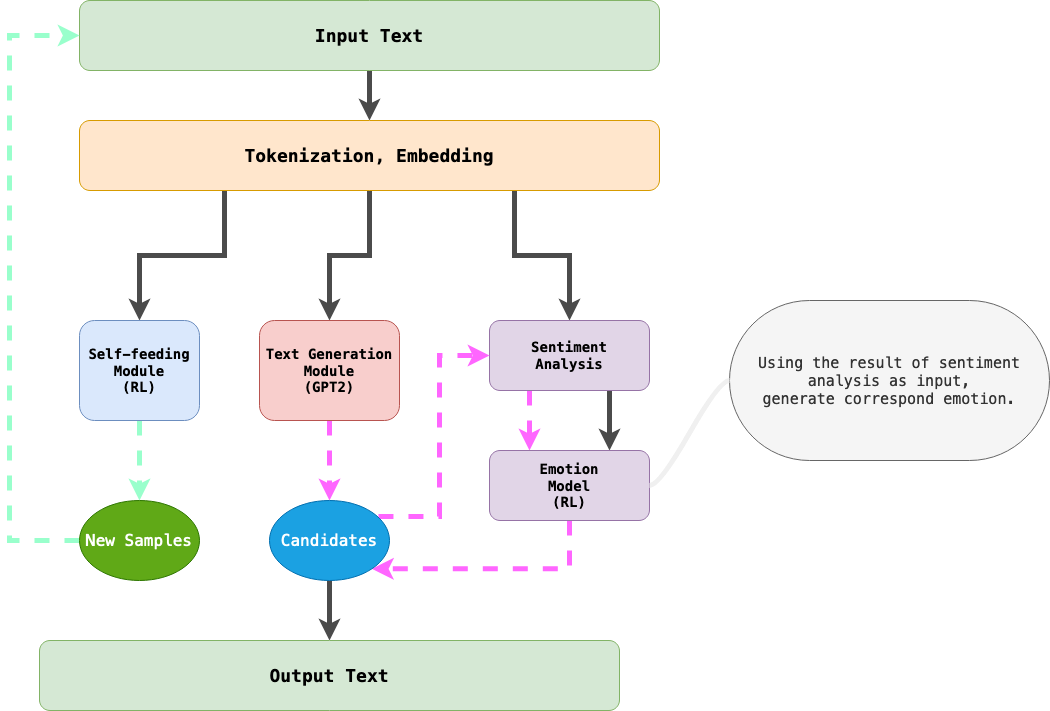

The diagram above was exported from draw.io. Its source (the exported page's mxGraphModel, read from the mxfile embedded in the PNG):
<mxGraphModel dx="1434" dy="822" grid="1" gridSize="10" guides="1" tooltips="1" connect="1" arrows="1" fold="1" page="1" pageScale="1" pageWidth="827" pageHeight="1169" math="0" shadow="0">
  <root>
    <mxCell id="0" />
    <mxCell id="1" parent="0" />
    <mxCell id="oIS1feMc8mcXb0PrD23l-4" style="edgeStyle=orthogonalEdgeStyle;rounded=0;orthogonalLoop=1;jettySize=auto;html=1;exitX=0.5;exitY=1;exitDx=0;exitDy=0;entryX=0.5;entryY=0;entryDx=0;entryDy=0;fontSize=13;strokeWidth=5;strokeColor=#4b4b4b;" edge="1" parent="1" source="oIS1feMc8mcXb0PrD23l-1" target="oIS1feMc8mcXb0PrD23l-3">
      <mxGeometry relative="1" as="geometry" />
    </mxCell>
    <mxCell id="oIS1feMc8mcXb0PrD23l-1" value="Input &lt;span style=&quot;font-size: 18px;&quot;&gt;&lt;font style=&quot;font-size: 18px;&quot;&gt;Text&lt;/font&gt;&lt;/span&gt;" style="rounded=1;whiteSpace=wrap;html=1;fillColor=#d5e8d4;strokeColor=#82b366;fontFamily=Lucida Console;fontSize=18;fontStyle=1;fontColor=#000000;" vertex="1" parent="1">
      <mxGeometry x="150" y="80" width="580" height="70" as="geometry" />
    </mxCell>
    <mxCell id="oIS1feMc8mcXb0PrD23l-9" style="edgeStyle=orthogonalEdgeStyle;rounded=0;orthogonalLoop=1;jettySize=auto;html=1;exitX=0.25;exitY=1;exitDx=0;exitDy=0;entryX=0.5;entryY=0;entryDx=0;entryDy=0;strokeWidth=5;strokeColor=#4b4b4b;" edge="1" parent="1" source="oIS1feMc8mcXb0PrD23l-3" target="oIS1feMc8mcXb0PrD23l-5">
      <mxGeometry relative="1" as="geometry" />
    </mxCell>
    <mxCell id="oIS1feMc8mcXb0PrD23l-10" style="edgeStyle=orthogonalEdgeStyle;rounded=0;orthogonalLoop=1;jettySize=auto;html=1;exitX=0.5;exitY=1;exitDx=0;exitDy=0;entryX=0.5;entryY=0;entryDx=0;entryDy=0;strokeWidth=5;strokeColor=#4b4b4b;" edge="1" parent="1" source="oIS1feMc8mcXb0PrD23l-3" target="oIS1feMc8mcXb0PrD23l-7">
      <mxGeometry relative="1" as="geometry" />
    </mxCell>
    <mxCell id="oIS1feMc8mcXb0PrD23l-11" style="edgeStyle=orthogonalEdgeStyle;rounded=0;orthogonalLoop=1;jettySize=auto;html=1;exitX=0.75;exitY=1;exitDx=0;exitDy=0;entryX=0.5;entryY=0;entryDx=0;entryDy=0;strokeWidth=5;strokeColor=#4b4b4b;" edge="1" parent="1" source="oIS1feMc8mcXb0PrD23l-3" target="oIS1feMc8mcXb0PrD23l-8">
      <mxGeometry relative="1" as="geometry" />
    </mxCell>
    <mxCell id="oIS1feMc8mcXb0PrD23l-3" value="&lt;span style=&quot;font-size: 18px;&quot;&gt;Tokenization, Embedding&lt;/span&gt;" style="rounded=1;whiteSpace=wrap;html=1;fillColor=#ffe6cc;strokeColor=#d79b00;fontFamily=Lucida Console;fontSize=18;fontStyle=1;fontColor=#000000;" vertex="1" parent="1">
      <mxGeometry x="150" y="200" width="580" height="70" as="geometry" />
    </mxCell>
    <mxCell id="oIS1feMc8mcXb0PrD23l-15" style="edgeStyle=orthogonalEdgeStyle;rounded=0;orthogonalLoop=1;jettySize=auto;html=1;exitX=0.5;exitY=1;exitDx=0;exitDy=0;entryX=0.5;entryY=0;entryDx=0;entryDy=0;dashed=1;strokeWidth=5;strokeColor=#99FFCC;" edge="1" parent="1" source="oIS1feMc8mcXb0PrD23l-5" target="oIS1feMc8mcXb0PrD23l-14">
      <mxGeometry relative="1" as="geometry" />
    </mxCell>
    <mxCell id="oIS1feMc8mcXb0PrD23l-5" value="&lt;div style=&quot;font-size: 14px;&quot;&gt;Self-feeding&lt;/div&gt;&lt;div style=&quot;font-size: 14px;&quot;&gt;Module&lt;/div&gt;&lt;div style=&quot;font-size: 14px;&quot;&gt;(RL)&lt;br style=&quot;font-size: 14px;&quot;&gt;&lt;/div&gt;" style="rounded=1;whiteSpace=wrap;html=1;fillColor=#dae8fc;strokeColor=#6c8ebf;fontFamily=Lucida Console;fontSize=14;fontStyle=1;fontColor=#000000;" vertex="1" parent="1">
      <mxGeometry x="150" y="400" width="120" height="100" as="geometry" />
    </mxCell>
    <mxCell id="oIS1feMc8mcXb0PrD23l-18" style="edgeStyle=orthogonalEdgeStyle;rounded=0;orthogonalLoop=1;jettySize=auto;html=1;exitX=0.5;exitY=1;exitDx=0;exitDy=0;entryX=0.5;entryY=0;entryDx=0;entryDy=0;dashed=1;strokeWidth=5;strokeColor=#FF66FF;" edge="1" parent="1" source="oIS1feMc8mcXb0PrD23l-7" target="oIS1feMc8mcXb0PrD23l-17">
      <mxGeometry relative="1" as="geometry" />
    </mxCell>
    <mxCell id="oIS1feMc8mcXb0PrD23l-7" value="&lt;div style=&quot;font-size: 14px;&quot;&gt;Text Generation&lt;/div&gt;&lt;div style=&quot;font-size: 14px;&quot;&gt;Module&lt;br style=&quot;font-size: 14px;&quot;&gt;&lt;/div&gt;&lt;div&gt;(GPT2)&lt;br&gt;&lt;/div&gt;" style="rounded=1;whiteSpace=wrap;html=1;fillColor=#f8cecc;strokeColor=#b85450;fontFamily=Lucida Console;fontSize=14;fontStyle=1;fontColor=#000000;" vertex="1" parent="1">
      <mxGeometry x="330" y="400" width="140" height="100" as="geometry" />
    </mxCell>
    <mxCell id="oIS1feMc8mcXb0PrD23l-13" style="edgeStyle=orthogonalEdgeStyle;rounded=0;orthogonalLoop=1;jettySize=auto;html=1;exitX=0.75;exitY=1;exitDx=0;exitDy=0;entryX=0.75;entryY=0;entryDx=0;entryDy=0;strokeWidth=5;strokeColor=#4b4b4b;" edge="1" parent="1" source="oIS1feMc8mcXb0PrD23l-8" target="oIS1feMc8mcXb0PrD23l-12">
      <mxGeometry relative="1" as="geometry" />
    </mxCell>
    <mxCell id="oIS1feMc8mcXb0PrD23l-27" style="edgeStyle=orthogonalEdgeStyle;rounded=0;orthogonalLoop=1;jettySize=auto;html=1;exitX=0.25;exitY=1;exitDx=0;exitDy=0;entryX=0.25;entryY=0;entryDx=0;entryDy=0;strokeWidth=5;strokeColor=#FF66FF;dashed=1;" edge="1" parent="1" source="oIS1feMc8mcXb0PrD23l-8" target="oIS1feMc8mcXb0PrD23l-12">
      <mxGeometry relative="1" as="geometry" />
    </mxCell>
    <mxCell id="oIS1feMc8mcXb0PrD23l-8" value="&lt;div&gt;Sentiment&lt;/div&gt;&lt;div&gt;Analysis&lt;br&gt;&lt;/div&gt;" style="rounded=1;whiteSpace=wrap;html=1;fillColor=#e1d5e7;strokeColor=#9673a6;fontFamily=Lucida Console;fontSize=14;fontStyle=1;fontColor=#000000;" vertex="1" parent="1">
      <mxGeometry x="560" y="400" width="160" height="70" as="geometry" />
    </mxCell>
    <mxCell id="oIS1feMc8mcXb0PrD23l-20" style="edgeStyle=orthogonalEdgeStyle;rounded=0;orthogonalLoop=1;jettySize=auto;html=1;exitX=0.5;exitY=1;exitDx=0;exitDy=0;entryX=1;entryY=1;entryDx=0;entryDy=0;strokeWidth=5;dashed=1;strokeColor=#FF66FF;" edge="1" parent="1" source="oIS1feMc8mcXb0PrD23l-12" target="oIS1feMc8mcXb0PrD23l-17">
      <mxGeometry relative="1" as="geometry" />
    </mxCell>
    <mxCell id="oIS1feMc8mcXb0PrD23l-12" value="&lt;div&gt;Emotion&lt;/div&gt;&lt;div&gt;Model&lt;br&gt;&lt;/div&gt;&lt;div&gt;(RL)&lt;br&gt;&lt;/div&gt;" style="rounded=1;whiteSpace=wrap;html=1;fillColor=#e1d5e7;strokeColor=#9673a6;fontFamily=Lucida Console;fontSize=14;fontStyle=1;fontColor=#000000;" vertex="1" parent="1">
      <mxGeometry x="560" y="530" width="160" height="70" as="geometry" />
    </mxCell>
    <mxCell id="oIS1feMc8mcXb0PrD23l-16" style="edgeStyle=orthogonalEdgeStyle;rounded=0;orthogonalLoop=1;jettySize=auto;html=1;exitX=0;exitY=0.5;exitDx=0;exitDy=0;entryX=0;entryY=0.5;entryDx=0;entryDy=0;dashed=1;strokeWidth=5;strokeColor=#99FFCC;" edge="1" parent="1" source="oIS1feMc8mcXb0PrD23l-14" target="oIS1feMc8mcXb0PrD23l-1">
      <mxGeometry relative="1" as="geometry">
        <Array as="points">
          <mxPoint x="80" y="620" />
          <mxPoint x="80" y="115" />
        </Array>
      </mxGeometry>
    </mxCell>
    <mxCell id="oIS1feMc8mcXb0PrD23l-14" value="New Samples" style="ellipse;whiteSpace=wrap;html=1;fillColor=#60a917;fontColor=#ffffff;strokeColor=#2D7600;fontFamily=Lucida Console;fontSize=16;" vertex="1" parent="1">
      <mxGeometry x="150" y="580" width="120" height="80" as="geometry" />
    </mxCell>
    <mxCell id="oIS1feMc8mcXb0PrD23l-19" style="edgeStyle=orthogonalEdgeStyle;rounded=0;orthogonalLoop=1;jettySize=auto;html=1;exitX=0.908;exitY=0.2;exitDx=0;exitDy=0;strokeWidth=5;dashed=1;strokeColor=#FF66FF;entryX=0;entryY=0.5;entryDx=0;entryDy=0;exitPerimeter=0;" edge="1" parent="1" source="oIS1feMc8mcXb0PrD23l-17" target="oIS1feMc8mcXb0PrD23l-8">
      <mxGeometry relative="1" as="geometry">
        <mxPoint x="530" y="540" as="targetPoint" />
      </mxGeometry>
    </mxCell>
    <mxCell id="oIS1feMc8mcXb0PrD23l-24" style="edgeStyle=orthogonalEdgeStyle;rounded=0;orthogonalLoop=1;jettySize=auto;html=1;exitX=0.5;exitY=1;exitDx=0;exitDy=0;entryX=0.5;entryY=0;entryDx=0;entryDy=0;strokeWidth=5;strokeColor=#4b4b4b;" edge="1" parent="1" source="oIS1feMc8mcXb0PrD23l-17" target="oIS1feMc8mcXb0PrD23l-22">
      <mxGeometry relative="1" as="geometry" />
    </mxCell>
    <mxCell id="oIS1feMc8mcXb0PrD23l-17" value="Candidates" style="ellipse;whiteSpace=wrap;html=1;fillColor=#1ba1e2;fontColor=#ffffff;strokeColor=#006EAF;fontFamily=Lucida Console;fontSize=16;" vertex="1" parent="1">
      <mxGeometry x="340" y="580" width="120" height="80" as="geometry" />
    </mxCell>
    <mxCell id="oIS1feMc8mcXb0PrD23l-22" value="Output &lt;span style=&quot;font-size: 18px;&quot;&gt;&lt;font style=&quot;font-size: 18px;&quot;&gt;Text&lt;/font&gt;&lt;/span&gt;" style="rounded=1;whiteSpace=wrap;html=1;fillColor=#d5e8d4;strokeColor=#82b366;fontFamily=Lucida Console;fontSize=18;fontStyle=1;fontColor=#000000;" vertex="1" parent="1">
      <mxGeometry x="110" y="720" width="580" height="70" as="geometry" />
    </mxCell>
    <mxCell id="oIS1feMc8mcXb0PrD23l-25" value="Using the result of sentiment analysis as input, &lt;br&gt;generate correspond emotion." style="whiteSpace=wrap;html=1;rounded=1;arcSize=50;align=center;verticalAlign=middle;strokeWidth=1;autosize=1;spacing=4;treeFolding=1;treeMoving=1;newEdgeStyle={&quot;edgeStyle&quot;:&quot;entityRelationEdgeStyle&quot;,&quot;startArrow&quot;:&quot;none&quot;,&quot;endArrow&quot;:&quot;none&quot;,&quot;segment&quot;:10,&quot;curved&quot;:1,&quot;sourcePerimeterSpacing&quot;:0,&quot;targetPerimeterSpacing&quot;:0};fillColor=#f5f5f5;fontColor=#333333;strokeColor=#666666;fontFamily=Lucida Console;fontSize=15;" vertex="1" parent="1">
      <mxGeometry x="800" y="380" width="320" height="160" as="geometry" />
    </mxCell>
    <mxCell id="oIS1feMc8mcXb0PrD23l-26" value="" style="edgeStyle=entityRelationEdgeStyle;startArrow=none;endArrow=none;segment=10;curved=1;sourcePerimeterSpacing=0;targetPerimeterSpacing=0;rounded=0;exitX=1;exitY=0.5;exitDx=0;exitDy=0;strokeWidth=5;strokeColor=#f0f0f0;" edge="1" target="oIS1feMc8mcXb0PrD23l-25" parent="1" source="oIS1feMc8mcXb0PrD23l-12">
      <mxGeometry relative="1" as="geometry">
        <mxPoint x="750" y="552" as="sourcePoint" />
      </mxGeometry>
    </mxCell>
  </root>
</mxGraphModel>